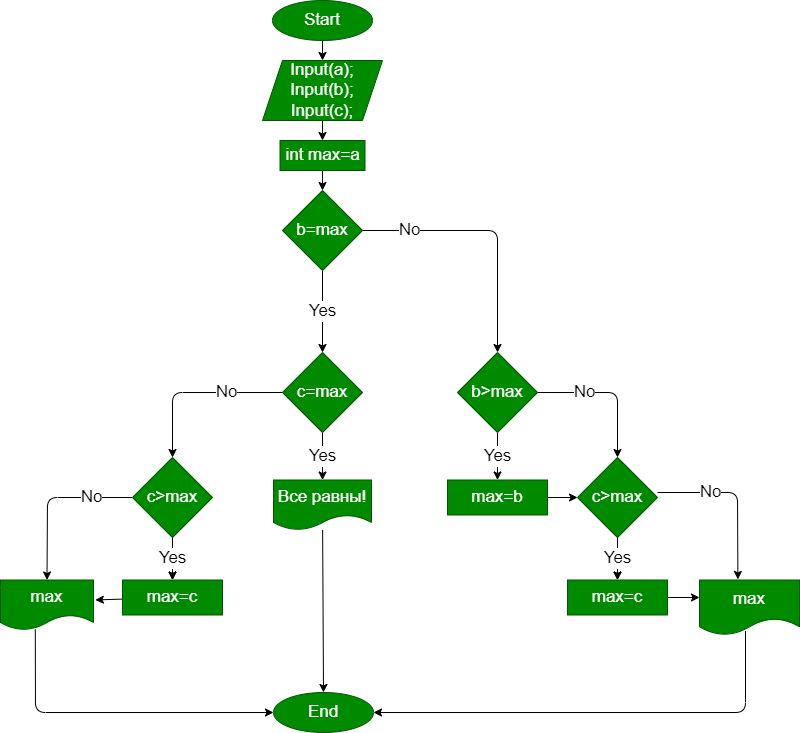

The diagram above was exported from draw.io. Its source (the exported page's mxGraphModel, read from the mxfile embedded in the PNG):
<mxGraphModel dx="1696" dy="876" grid="0" gridSize="10" guides="1" tooltips="1" connect="1" arrows="1" fold="1" page="1" pageScale="1" pageWidth="1100" pageHeight="850" math="0" shadow="0">
  <root>
    <mxCell id="0" />
    <mxCell id="1" parent="0" />
    <mxCell id="5" value="" style="edgeStyle=none;html=1;fontSize=17;" parent="1" source="3" target="4" edge="1">
      <mxGeometry relative="1" as="geometry" />
    </mxCell>
    <mxCell id="3" value="Start" style="ellipse;whiteSpace=wrap;html=1;fillColor=#008a00;fontColor=#ffffff;strokeColor=#005700;fontSize=17;" parent="1" vertex="1">
      <mxGeometry x="377" width="100" height="40" as="geometry" />
    </mxCell>
    <mxCell id="7" value="" style="edgeStyle=none;html=1;fontSize=17;" parent="1" source="4" target="6" edge="1">
      <mxGeometry relative="1" as="geometry" />
    </mxCell>
    <mxCell id="4" value="Input(a);&lt;br&gt;Input(b);&lt;br&gt;Input(c);" style="shape=parallelogram;perimeter=parallelogramPerimeter;whiteSpace=wrap;html=1;fixedSize=1;fontSize=17;fillColor=#008a00;strokeColor=#005700;fontColor=#ffffff;" parent="1" vertex="1">
      <mxGeometry x="367" y="60" width="120" height="60" as="geometry" />
    </mxCell>
    <mxCell id="9" value="" style="edgeStyle=none;html=1;fontSize=17;entryX=0.5;entryY=0;entryDx=0;entryDy=0;" parent="1" source="6" target="29" edge="1">
      <mxGeometry relative="1" as="geometry">
        <mxPoint x="345" y="211" as="targetPoint" />
      </mxGeometry>
    </mxCell>
    <mxCell id="6" value="int&amp;nbsp;max=a" style="whiteSpace=wrap;html=1;fontSize=17;fillColor=#008a00;strokeColor=#005700;fontColor=#ffffff;" parent="1" vertex="1">
      <mxGeometry x="384.5" y="140" width="85" height="30" as="geometry" />
    </mxCell>
    <mxCell id="12" value="No" style="edgeStyle=none;html=1;entryX=0.5;entryY=0;entryDx=0;entryDy=0;fontSize=17;exitX=1;exitY=0.5;exitDx=0;exitDy=0;" parent="1" source="8" target="10" edge="1">
      <mxGeometry x="-0.36" relative="1" as="geometry">
        <Array as="points">
          <mxPoint x="722" y="392" />
        </Array>
        <mxPoint as="offset" />
      </mxGeometry>
    </mxCell>
    <mxCell id="14" value="Yes" style="edgeStyle=none;html=1;fontSize=17;exitX=0.5;exitY=1;exitDx=0;exitDy=0;" parent="1" source="8" target="13" edge="1">
      <mxGeometry relative="1" as="geometry">
        <mxPoint x="602" y="452" as="sourcePoint" />
      </mxGeometry>
    </mxCell>
    <mxCell id="8" value="b&amp;gt;max" style="rhombus;whiteSpace=wrap;html=1;fontSize=17;fillColor=#008a00;strokeColor=#005700;fontColor=#ffffff;" parent="1" vertex="1">
      <mxGeometry x="562" y="352" width="80" height="80" as="geometry" />
    </mxCell>
    <mxCell id="21" value="" style="edgeStyle=none;html=1;fontSize=17;" parent="1" source="10" target="20" edge="1">
      <mxGeometry relative="1" as="geometry" />
    </mxCell>
    <mxCell id="10" value="&lt;span&gt;c&amp;gt;max&lt;/span&gt;" style="rhombus;whiteSpace=wrap;html=1;fontSize=17;fillColor=#008a00;strokeColor=#005700;fontColor=#ffffff;" parent="1" vertex="1">
      <mxGeometry x="682" y="457" width="80" height="80" as="geometry" />
    </mxCell>
    <mxCell id="15" style="edgeStyle=none;html=1;entryX=0;entryY=0.5;entryDx=0;entryDy=0;fontSize=17;" parent="1" source="13" target="10" edge="1">
      <mxGeometry relative="1" as="geometry" />
    </mxCell>
    <mxCell id="13" value="max=b" style="whiteSpace=wrap;html=1;fontSize=17;fillColor=#008a00;strokeColor=#005700;fontColor=#ffffff;" parent="1" vertex="1">
      <mxGeometry x="552" y="479.5" width="100" height="35" as="geometry" />
    </mxCell>
    <mxCell id="16" value="No" style="edgeStyle=none;html=1;entryX=0.384;entryY=-0.011;entryDx=0;entryDy=0;fontSize=17;exitX=1;exitY=0.5;exitDx=0;exitDy=0;entryPerimeter=0;" parent="1" target="24" edge="1">
      <mxGeometry x="-0.36" relative="1" as="geometry">
        <mxPoint x="762" y="492" as="sourcePoint" />
        <Array as="points">
          <mxPoint x="842" y="492" />
        </Array>
        <mxPoint as="offset" />
        <mxPoint x="842" y="557" as="targetPoint" />
      </mxGeometry>
    </mxCell>
    <mxCell id="17" value="Yes" style="edgeStyle=none;html=1;fontSize=17;entryX=0.5;entryY=0;entryDx=0;entryDy=0;exitX=0.5;exitY=1;exitDx=0;exitDy=0;" parent="1" source="10" target="20" edge="1">
      <mxGeometry relative="1" as="geometry">
        <mxPoint x="722" y="542" as="sourcePoint" />
        <mxPoint x="722" y="582" as="targetPoint" />
      </mxGeometry>
    </mxCell>
    <mxCell id="25" value="" style="edgeStyle=none;html=1;fontSize=17;entryX=0;entryY=0.318;entryDx=0;entryDy=0;entryPerimeter=0;" parent="1" source="20" target="24" edge="1">
      <mxGeometry relative="1" as="geometry" />
    </mxCell>
    <mxCell id="20" value="max=c" style="whiteSpace=wrap;html=1;fontSize=17;fillColor=#008a00;strokeColor=#005700;fontColor=#ffffff;" parent="1" vertex="1">
      <mxGeometry x="672" y="579.5" width="100" height="35" as="geometry" />
    </mxCell>
    <mxCell id="45" style="edgeStyle=none;html=1;entryX=1;entryY=0.5;entryDx=0;entryDy=0;fontSize=17;exitX=0.46;exitY=0.925;exitDx=0;exitDy=0;exitPerimeter=0;" edge="1" parent="1" source="24" target="43">
      <mxGeometry relative="1" as="geometry">
        <mxPoint x="871" y="654" as="sourcePoint" />
        <Array as="points">
          <mxPoint x="850" y="712" />
        </Array>
      </mxGeometry>
    </mxCell>
    <mxCell id="24" value="max" style="shape=document;whiteSpace=wrap;html=1;boundedLbl=1;fontSize=17;fillColor=#008a00;strokeColor=#005700;fontColor=#ffffff;" parent="1" vertex="1">
      <mxGeometry x="804" y="579.5" width="100" height="55" as="geometry" />
    </mxCell>
    <mxCell id="30" value="No" style="edgeStyle=none;html=1;entryX=0.5;entryY=0;entryDx=0;entryDy=0;exitX=1;exitY=0.5;exitDx=0;exitDy=0;fontSize=17;" edge="1" parent="1" source="29" target="8">
      <mxGeometry x="-0.6383" relative="1" as="geometry">
        <Array as="points">
          <mxPoint x="602" y="230" />
        </Array>
        <mxPoint as="offset" />
      </mxGeometry>
    </mxCell>
    <mxCell id="32" value="Yes" style="edgeStyle=none;html=1;entryX=0.5;entryY=0;entryDx=0;entryDy=0;fontSize=17;" edge="1" parent="1" source="29" target="31">
      <mxGeometry relative="1" as="geometry" />
    </mxCell>
    <mxCell id="29" value="b=max" style="rhombus;whiteSpace=wrap;html=1;fontSize=17;fillColor=#008a00;strokeColor=#005700;fontColor=#ffffff;" vertex="1" parent="1">
      <mxGeometry x="387" y="190" width="80" height="80" as="geometry" />
    </mxCell>
    <mxCell id="34" value="Yes" style="edgeStyle=none;html=1;fontSize=17;" edge="1" parent="1" source="31" target="33">
      <mxGeometry relative="1" as="geometry" />
    </mxCell>
    <mxCell id="36" value="No" style="edgeStyle=none;html=1;fontSize=17;entryX=0.5;entryY=0;entryDx=0;entryDy=0;exitX=0;exitY=0.5;exitDx=0;exitDy=0;" edge="1" parent="1" source="31" target="35">
      <mxGeometry x="-0.36" relative="1" as="geometry">
        <Array as="points">
          <mxPoint x="277" y="392" />
        </Array>
        <mxPoint as="offset" />
      </mxGeometry>
    </mxCell>
    <mxCell id="31" value="c=max" style="rhombus;whiteSpace=wrap;html=1;fontSize=17;fillColor=#008a00;strokeColor=#005700;fontColor=#ffffff;" vertex="1" parent="1">
      <mxGeometry x="387" y="352" width="80" height="80" as="geometry" />
    </mxCell>
    <mxCell id="46" style="edgeStyle=none;html=1;entryX=0.5;entryY=0;entryDx=0;entryDy=0;fontSize=17;" edge="1" parent="1" source="33" target="43">
      <mxGeometry relative="1" as="geometry" />
    </mxCell>
    <mxCell id="33" value="Все равны!" style="shape=document;whiteSpace=wrap;html=1;boundedLbl=1;fontSize=17;fillColor=#008a00;strokeColor=#005700;fontColor=#ffffff;" vertex="1" parent="1">
      <mxGeometry x="378" y="479.5" width="98" height="50" as="geometry" />
    </mxCell>
    <mxCell id="42" value="No" style="edgeStyle=none;html=1;entryX=0.5;entryY=0;entryDx=0;entryDy=0;fontSize=17;exitX=0;exitY=0.5;exitDx=0;exitDy=0;" edge="1" parent="1" source="35" target="41">
      <mxGeometry x="-0.5105" relative="1" as="geometry">
        <Array as="points">
          <mxPoint x="152" y="497" />
        </Array>
        <mxPoint as="offset" />
      </mxGeometry>
    </mxCell>
    <mxCell id="35" value="&lt;span&gt;c&amp;gt;max&lt;/span&gt;" style="rhombus;whiteSpace=wrap;html=1;fontSize=17;fillColor=#008a00;strokeColor=#005700;fontColor=#ffffff;" vertex="1" parent="1">
      <mxGeometry x="237" y="457" width="80" height="80" as="geometry" />
    </mxCell>
    <mxCell id="37" value="" style="edgeStyle=none;html=1;fontSize=17;" edge="1" parent="1" target="40">
      <mxGeometry relative="1" as="geometry">
        <mxPoint x="277" y="537" as="sourcePoint" />
      </mxGeometry>
    </mxCell>
    <mxCell id="38" value="Yes" style="edgeStyle=none;html=1;fontSize=17;entryX=0.5;entryY=0;entryDx=0;entryDy=0;exitX=0.5;exitY=1;exitDx=0;exitDy=0;" edge="1" parent="1" target="40">
      <mxGeometry relative="1" as="geometry">
        <mxPoint x="277" y="537" as="sourcePoint" />
        <mxPoint x="277" y="582" as="targetPoint" />
      </mxGeometry>
    </mxCell>
    <mxCell id="39" value="" style="edgeStyle=none;html=1;fontSize=17;entryX=1.02;entryY=0.399;entryDx=0;entryDy=0;entryPerimeter=0;" edge="1" parent="1" source="40" target="41">
      <mxGeometry relative="1" as="geometry" />
    </mxCell>
    <mxCell id="40" value="max=c" style="whiteSpace=wrap;html=1;fontSize=17;fillColor=#008a00;strokeColor=#005700;fontColor=#ffffff;" vertex="1" parent="1">
      <mxGeometry x="227" y="579.5" width="100" height="35" as="geometry" />
    </mxCell>
    <mxCell id="44" style="edgeStyle=none;html=1;entryX=0;entryY=0.5;entryDx=0;entryDy=0;fontSize=17;exitX=0.374;exitY=0.988;exitDx=0;exitDy=0;exitPerimeter=0;" edge="1" parent="1" source="41" target="43">
      <mxGeometry relative="1" as="geometry">
        <Array as="points">
          <mxPoint x="140" y="712" />
        </Array>
      </mxGeometry>
    </mxCell>
    <mxCell id="41" value="max" style="shape=document;whiteSpace=wrap;html=1;boundedLbl=1;fontSize=17;fillColor=#008a00;strokeColor=#005700;fontColor=#ffffff;" vertex="1" parent="1">
      <mxGeometry x="105" y="579.5" width="93" height="50" as="geometry" />
    </mxCell>
    <mxCell id="43" value="End" style="ellipse;whiteSpace=wrap;html=1;fillColor=#008a00;fontColor=#ffffff;strokeColor=#005700;fontSize=17;" vertex="1" parent="1">
      <mxGeometry x="378" y="692" width="100" height="40" as="geometry" />
    </mxCell>
  </root>
</mxGraphModel>